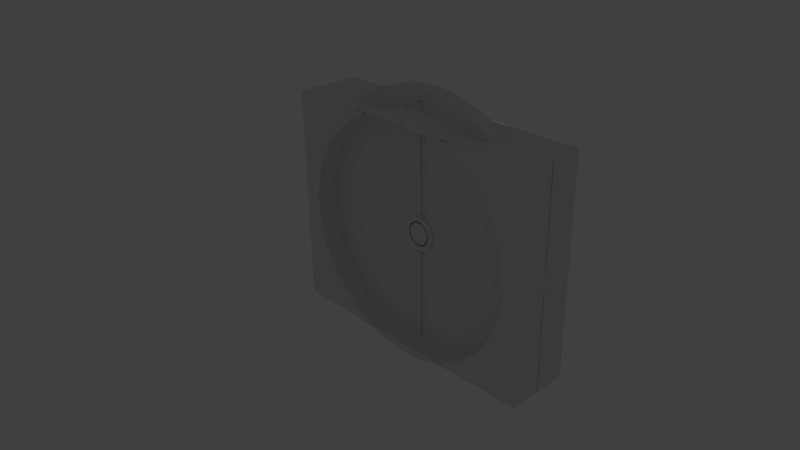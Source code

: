 # Source: CircularDoorTransparent.blend  (saved by Blender 2.77.0; exported with 4.5.12 LTS)
import bpy
from mathutils import Matrix  # noqa: F401  (used for matrix-valued properties, if any)

bpy.ops.wm.read_factory_settings(use_empty=True)
scene = bpy.context.scene
scene.name = 'Scene'

# ---- collections
col_collection_1 = bpy.data.collections.new('Collection 1'); scene.collection.children.link(col_collection_1)
col_collection_7 = bpy.data.collections.new('Collection 7'); scene.collection.children.link(col_collection_7)

# ---- materials (node trees are filled in below, after node groups)
mat_material = bpy.data.materials.new('Material')
mat_material.alpha_threshold = 0.0
mat_material.use_transparent_shadow = False
mat_material.roughness = 0.5
mat_material.line_color = (0.0, 0.0, 0.0, 1.0)

# ---- material node trees

# ---- world
world_world = bpy.data.worlds.new('World'); scene.world = world_world
world_world.color = (0.05088, 0.05088, 0.05088)
world_world.use_sun_shadow = False
world_world.sun_shadow_jitter_overblur = 0.0
world_world.cycles.sampling_method = 'MANUAL'

# ---- cameras
cam_camera = bpy.data.cameras.new('Camera')
cam_camera.clip_end = 100.0
cam_camera.lens = 35.0
cam_camera.sensor_width = 32.0
cam_camera.sensor_height = 18.0
cam_camera.ortho_scale = 7.314
cam_camera.dof.focus_distance = 0.0
cam_camera.dof.aperture_fstop = 128.0

# ---- lights
light_lamp = bpy.data.lights.new('Lamp', 'POINT')
light_lamp.transmission_factor = 0.0
light_lamp.cutoff_distance = 30.0
light_lamp.energy = 100.0
light_lamp.shadow_buffer_clip_start = 1.001
light_lamp.shadow_soft_size = 0.1
light_lamp.shadow_maximum_resolution = 0.006
light_lamp.use_absolute_resolution = True

# ---- meshes
me_cube = bpy.data.meshes.new('Cube')
me_cube.from_pydata([(2.0, 0.5, -1.61), (-2.0, 0.5, -1.61), (2.0, 0.5, 1.61), (-2.0, 0.5, 1.61), (6.073e-07, 0.5, 1.75), (-0.3414, 0.5, 1.716), (-0.6697, 0.5, 1.617), (-0.9722, 0.5, 1.455), (-1.237, 0.5, 1.237), (-1.455, 0.5, 0.9722), (-1.617, 0.5, 0.6697), (-1.716, 0.5, 0.3414), (-1.75, 0.5, -4.368e-07), (-1.716, 0.5, -0.3414), (-1.617, 0.5, -0.6697), (-1.455, 0.5, -0.9722), (-1.237, 0.5, -1.237), (-0.9722, 0.5, -1.455), (-0.6697, 0.5, -1.617), (-0.3414, 0.5, -1.716), (1.178e-06, 0.5, -1.75), (0.3414, 0.5, -1.716), (0.6697, 0.5, -1.617), (0.9722, 0.5, -1.455), (1.237, 0.5, -1.237), (1.455, 0.5, -0.9722), (1.617, 0.5, -0.6697), (1.716, 0.5, -0.3414), (1.75, 0.5, 1.128e-06), (1.716, 0.5, 0.3414), (1.617, 0.5, 0.6697), (1.455, 0.5, 0.9722), (1.237, 0.5, 1.237), (0.9722, 0.5, 1.455), (0.6697, 0.5, 1.617), (0.3414, 0.5, 1.716), (1.5, 0.5, -1.61), (1.0, 0.5, -1.61), (0.5, 0.5, -1.61), (4.47e-07, 0.5, -1.61), (-0.5, 0.5, -1.61), (-1.0, 0.5, -1.61), (-1.5, 0.5, -1.61), (1.5, 0.5, 1.61), (1.0, 0.5, 1.61), (0.5, 0.5, 1.61), (4.768e-07, 0.5, 1.61), (-0.5, 0.5, 1.61), (-1.0, 0.5, 1.61), (-1.5, 0.5, 1.61), (2.0, 0.5, -1.312), (2.0, 0.5, -0.875), (2.0, 0.5, -0.4375), (2.0, 0.5, 0.0), (2.0, 0.5, 0.4375), (2.0, 0.5, 0.875), (2.0, 0.5, 1.312), (-2.0, 0.5, -1.312), (-2.0, 0.5, -0.875), (-2.0, 0.5, -0.4375), (-2.0, 0.5, 0.0), (-2.0, 0.5, 0.4375), (-2.0, 0.5, 0.875), (-2.0, 0.5, 1.312), (6.073e-07, 0.8564, 1.75), (-0.3414, 0.8564, 1.716), (-0.6697, 0.8564, 1.617), (-0.9722, 0.8564, 1.455), (-1.237, 0.8564, 1.237), (-1.455, 0.8564, 0.9722), (-1.617, 0.8564, 0.6697), (-1.716, 0.8564, 0.3414), (-1.75, 0.8564, -4.368e-07), (-1.716, 0.8564, -0.3414), (-1.617, 0.8564, -0.6697), (-1.455, 0.8564, -0.9722), (-1.237, 0.8564, -1.237), (-0.9722, 0.8564, -1.455), (-0.6697, 0.8564, -1.617), (-0.3414, 0.8564, -1.716), (1.178e-06, 0.8564, -1.75), (0.3414, 0.8564, -1.716), (0.6697, 0.8564, -1.617), (0.9722, 0.8564, -1.455), (1.237, 0.8564, -1.237), (1.455, 0.8564, -0.9722), (1.617, 0.8564, -0.6697), (1.716, 0.8564, -0.3414), (1.75, 0.8564, 1.128e-06), (1.716, 0.8564, 0.3414), (1.617, 0.8564, 0.6697), (1.455, 0.8564, 0.9722), (1.237, 0.8564, 1.237), (0.9722, 0.8564, 1.455), (0.6697, 0.8564, 1.617), (0.3414, 0.8564, 1.716), (6.291e-07, 0.8564, 2.012), (-0.3926, 0.8564, 1.974), (-0.7701, 0.8564, 1.859), (-1.118, 0.8564, 1.673), (-1.423, 0.8564, 1.423), (-1.673, 0.8564, 1.118), (-1.859, 0.8564, 0.7701), (-1.974, 0.8564, 0.3926), (-2.012, 0.8564, -5.045e-07), (-1.974, 0.8564, -0.3926), (-1.859, 0.8564, -0.7702), (-1.673, 0.8564, -1.118), (-1.423, 0.8564, -1.423), (-1.118, 0.8564, -1.673), (-0.7701, 0.8564, -1.859), (-0.3926, 0.8564, -1.974), (1.285e-06, 0.8564, -2.013), (0.3926, 0.8564, -1.974), (0.7702, 0.8564, -1.859), (1.118, 0.8564, -1.673), (1.423, 0.8564, -1.423), (1.673, 0.8564, -1.118), (1.859, 0.8564, -0.7701), (1.974, 0.8564, -0.3926), (2.013, 0.8564, 1.295e-06), (1.974, 0.8564, 0.3926), (1.859, 0.8564, 0.7702), (1.673, 0.8564, 1.118), (1.423, 0.8564, 1.423), (1.118, 0.8564, 1.673), (0.7701, 0.8564, 1.859), (0.3926, 0.8564, 1.974), (6.291e-07, 0.9742, 2.012), (-0.3926, 0.9742, 1.974), (-0.7701, 0.9742, 1.859), (-1.118, 0.9742, 1.673), (-1.423, 0.9742, 1.423), (-1.673, 0.9742, 1.118), (-1.859, 0.9742, 0.7701), (-1.974, 0.9742, 0.3926), (-2.012, 0.9742, -5.045e-07), (-1.974, 0.9742, -0.3926), (-1.859, 0.9742, -0.7702), (-1.673, 0.9742, -1.118), (-1.423, 0.9742, -1.423), (-1.118, 0.9742, -1.673), (-0.7701, 0.9742, -1.859), (-0.3926, 0.9742, -1.974), (1.285e-06, 0.9742, -2.013), (0.3926, 0.9742, -1.974), (0.7702, 0.9742, -1.859), (1.118, 0.9742, -1.673), (1.423, 0.9742, -1.423), (1.673, 0.9742, -1.118), (1.859, 0.9742, -0.7701), (1.974, 0.9742, -0.3926), (2.013, 0.9742, 1.295e-06), (1.974, 0.9742, 0.3926), (1.859, 0.9742, 0.7702), (1.673, 0.9742, 1.118), (1.423, 0.9742, 1.423), (1.118, 0.9742, 1.673), (0.7701, 0.9742, 1.859), (0.3926, 0.9742, 1.974), (2.0, 0.9772, -1.61), (-2.0, 0.9772, -1.61), (2.0, 0.9772, 1.61), (-2.0, 0.9772, 1.61), (1.5, 0.9772, -1.61), (1.0, 0.9772, -1.61), (0.5, 0.9772, -1.61), (4.47e-07, 0.9772, -1.61), (-0.5, 0.9772, -1.61), (-1.0, 0.9772, -1.61), (-1.5, 0.9772, -1.61), (1.5, 0.9772, 1.61), (1.0, 0.9772, 1.61), (0.5, 0.9772, 1.61), (4.768e-07, 0.9772, 1.61), (-0.5, 0.9772, 1.61), (-1.0, 0.9772, 1.61), (-1.5, 0.9772, 1.61), (2.0, 0.9772, -1.312), (2.0, 0.9772, -0.875), (2.0, 0.9772, -0.4375), (2.0, 0.9772, 0.0), (2.0, 0.9772, 0.4375), (2.0, 0.9772, 0.875), (2.0, 0.9772, 1.312), (-2.0, 0.9772, -1.312), (-2.0, 0.9772, -0.875), (-2.0, 0.9772, -0.4375), (-2.0, 0.9772, 0.0), (-2.0, 0.9772, 0.4375), (-2.0, 0.9772, 0.875), (-2.0, 0.9772, 1.312)], [], [(18, 41, 40, 19), (20, 39, 38, 21), (19, 40, 39, 20), (21, 38, 37, 22), (22, 37, 36, 23), (23, 36, 0, 24), (25, 24, 0, 50), (26, 25, 50, 51), (27, 26, 51, 52), (28, 27, 52, 53), (29, 28, 53, 54), (30, 29, 54, 55), (31, 30, 55, 56), (56, 2, 32, 31), (33, 32, 2, 43), (34, 33, 43, 44), (7, 6, 48, 49), (49, 3, 8, 7), (3, 63, 9, 8), (9, 63, 62, 10), (10, 62, 61, 11), (11, 61, 60, 12), (12, 60, 59, 13), (13, 59, 58, 14), (14, 58, 57, 15), (15, 57, 1, 16), (1, 42, 17, 16), (17, 42, 41, 18), (4, 35, 45, 46), (5, 4, 46, 47), (35, 34, 44, 45), (6, 5, 47, 48), (25, 26, 86, 85), (12, 13, 73, 72), (26, 27, 87, 86), (13, 14, 74, 73), (27, 28, 88, 87), (14, 15, 75, 74), (28, 29, 89, 88), (15, 16, 76, 75), (29, 30, 90, 89), (16, 17, 77, 76), (30, 31, 91, 90), (17, 18, 78, 77), (4, 5, 65, 64), (31, 32, 92, 91), (18, 19, 79, 78), (5, 6, 66, 65), (32, 33, 93, 92), (19, 20, 80, 79), (6, 7, 67, 66), (33, 34, 94, 93), (20, 21, 81, 80), (7, 8, 68, 67), (34, 35, 95, 94), (21, 22, 82, 81), (8, 9, 69, 68), (35, 4, 64, 95), (22, 23, 83, 82), (9, 10, 70, 69), (23, 24, 84, 83), (10, 11, 71, 70), (24, 25, 85, 84), (11, 12, 72, 71), (71, 72, 104, 103), (85, 86, 118, 117), (72, 73, 105, 104), (86, 87, 119, 118), (73, 74, 106, 105), (87, 88, 120, 119), (74, 75, 107, 106), (88, 89, 121, 120), (75, 76, 108, 107), (89, 90, 122, 121), (76, 77, 109, 108), (90, 91, 123, 122), (77, 78, 110, 109), (64, 65, 97, 96), (91, 92, 124, 123), (78, 79, 111, 110), (65, 66, 98, 97), (92, 93, 125, 124), (79, 80, 112, 111), (66, 67, 99, 98), (93, 94, 126, 125), (80, 81, 113, 112), (67, 68, 100, 99), (94, 95, 127, 126), (81, 82, 114, 113), (68, 69, 101, 100), (95, 64, 96, 127), (82, 83, 115, 114), (69, 70, 102, 101), (83, 84, 116, 115), (70, 71, 103, 102), (84, 85, 117, 116), (106, 107, 139, 138), (120, 121, 153, 152), (107, 108, 140, 139), (121, 122, 154, 153), (108, 109, 141, 140), (122, 123, 155, 154), (109, 110, 142, 141), (96, 97, 129, 128), (123, 124, 156, 155), (110, 111, 143, 142), (97, 98, 130, 129), (124, 125, 157, 156), (111, 112, 144, 143), (98, 99, 131, 130), (125, 126, 158, 157), (112, 113, 145, 144), (99, 100, 132, 131), (126, 127, 159, 158), (113, 114, 146, 145), (100, 101, 133, 132), (127, 96, 128, 159), (114, 115, 147, 146), (101, 102, 134, 133), (115, 116, 148, 147), (102, 103, 135, 134), (116, 117, 149, 148), (103, 104, 136, 135), (117, 118, 150, 149), (104, 105, 137, 136), (118, 119, 151, 150), (105, 106, 138, 137), (119, 120, 152, 151), (53, 181, 180, 52), (54, 182, 181, 53), (42, 170, 161, 1), (55, 183, 182, 54), (2, 162, 184, 56), (56, 184, 183, 55), (1, 161, 185, 57), (57, 185, 186, 58), (0, 160, 164, 36), (43, 171, 162, 2), (58, 186, 187, 59), (36, 164, 165, 37), (44, 172, 171, 43), (59, 187, 188, 60), (37, 165, 166, 38), (63, 191, 163, 3), (45, 173, 172, 44), (60, 188, 189, 61), (38, 166, 167, 39), (46, 174, 173, 45), (61, 189, 190, 62), (39, 167, 168, 40), (3, 163, 177, 49), (47, 175, 174, 46), (50, 178, 160, 0), (62, 190, 191, 63), (40, 168, 169, 41), (48, 176, 175, 47), (51, 179, 178, 50), (41, 169, 170, 42), (49, 177, 176, 48), (52, 180, 179, 51)])
me_cube.polygons.foreach_set('use_smooth', [True] * 160)
me_cube.materials.append(mat_material)
me_cube.use_remesh_preserve_volume = False
me_cube.use_remesh_preserve_attributes = False
me_cube.use_mirror_vertex_groups = False
me_cube.update()
me_plane = bpy.data.meshes.new('Plane')
me_plane.from_pydata([(-1.0, -1.0, 0.0), (1.0, -1.0, 0.0), (-1.0, 1.0, 0.0), (1.0, 1.0, 0.0)], [], [(0, 1, 3, 2)])
me_plane.use_remesh_preserve_volume = False
me_plane.use_remesh_preserve_attributes = False
me_plane.use_mirror_vertex_groups = False
me_plane.update()
me_circle_000 = bpy.data.meshes.new('Circle.000')
me_circle_000.from_pydata([(1.009e-07, 4.137e-07, 1.85), (-0.3609, 4.137e-07, 1.814), (-0.708, 4.137e-07, 1.709), (-1.028, 4.137e-07, 1.538), (-1.308, 4.137e-07, 1.308), (-1.538, 3.035e-07, 1.028), (-1.709, 3.586e-07, 0.708), (-1.814, 3.035e-07, 0.3609), (-1.85, 2.793e-07, -4.208e-07), (-1.814, 2.483e-07, -0.3609), (-1.709, 2.483e-07, -0.708), (-1.538, 1.932e-07, -1.028), (-1.308, 1.932e-07, -1.308), (-1.028, 1.932e-07, -1.538), (-0.708, 1.932e-07, -1.709), (-0.3609, 1.932e-07, -1.814), (7.037e-07, 1.932e-07, -1.85), (-0.3609, 0.13, 1.814), (1.009e-07, 0.13, 1.85), (-0.708, 0.13, 1.709), (-1.028, 0.13, 1.538), (-1.308, 0.13, 1.308), (-1.538, 0.13, 1.028), (-1.709, 0.13, 0.708), (-1.814, 0.13, 0.3609), (-1.85, 0.13, -4.294e-07), (-1.814, 0.13, -0.3609), (-1.709, 0.13, -0.708), (-1.538, 0.13, -1.028), (-1.308, 0.13, -1.308), (-1.028, 0.13, -1.538), (-0.708, 0.13, -1.709), (-0.3609, 0.13, -1.814), (7.037e-07, 0.13, -1.85), (-0.1386, 0.13, -0.2075), (-0.2447, 0.13, 0.04868), (-0.04868, 0.13, 0.2447), (-0.1386, 0.13, 0.2075), (-0.1764, 0.13, 0.1764), (-0.2495, 0.13, -3.156e-08), (-0.04868, 0.13, -0.2447), (-0.09549, 0.13, -0.2305), (-0.1764, 0.13, -0.1764), (-0.2075, 0.13, -0.1386), (-0.2305, 0.13, -0.09549), (-0.09549, 0.13, 0.2305), (-0.2305, 0.13, 0.09549), (-0.2075, 0.13, 0.1386), (-0.2447, 0.13, -0.04868), (-8.912e-08, 0.13, 0.2495), (-7.813e-09, 0.13, -0.2495), (1.009e-07, 0.001283, 1.85), (7.037e-07, 0.001283, -1.85), (-0.1386, 0.001283, -0.2075), (-0.2447, 0.001283, 0.04868), (-0.04868, 0.001283, 0.2447), (-0.1386, 0.001283, 0.2075), (-0.1764, 0.001283, 0.1764), (-0.2495, 0.001283, -3.156e-08), (-0.04868, 0.001283, -0.2447), (-0.09549, 0.001283, -0.2305), (-0.1764, 0.001283, -0.1764), (-0.2075, 0.001283, -0.1386), (-0.2305, 0.001283, -0.09549), (-0.09549, 0.001283, 0.2305), (-0.2305, 0.001283, 0.09549), (-0.2075, 0.001283, 0.1386), (-0.2447, 0.001283, -0.04868), (-8.912e-08, 0.001283, 0.2495), (-7.813e-09, 0.001283, -0.2495), (4.555e-08, 0.13, -0.3696), (-0.3625, 0.13, -0.0721), (-0.3073, 0.13, 0.2053), (-0.1414, 0.13, 0.3414), (-0.0721, 0.13, 0.3625), (-0.2053, 0.13, 0.3073), (-0.2613, 0.13, 0.2613), (-0.3696, 0.13, -6.14e-08), (-0.0721, 0.13, -0.3625), (-7.486e-08, 0.13, 0.3696), (-0.1414, 0.13, -0.3414), (-0.2613, 0.13, -0.2613), (-0.3073, 0.13, -0.2053), (-0.3414, 0.13, -0.1414), (-0.3414, 0.13, 0.1414), (-0.3625, 0.13, 0.0721), (-0.2053, 0.13, -0.3073), (4.555e-08, 0.001283, -0.3696), (-7.486e-08, 0.001283, 0.3696), (6.379e-07, 0.13, -1.702), (-1.669, 0.13, -0.332), (-1.415, 0.13, 0.9456), (-0.6513, 0.13, 1.572), (-0.9456, 0.13, 1.415), (-1.203, 0.13, 1.203), (-1.702, 0.13, -3.926e-07), (-0.332, 0.13, -1.669), (8.335e-08, 0.13, 1.702), (-0.6513, 0.13, -1.572), (-1.203, 0.13, -1.203), (-1.415, 0.13, -0.9456), (-1.572, 0.13, -0.6513), (-1.572, 0.13, 0.6513), (-1.669, 0.13, 0.332), (-0.9456, 0.13, -1.415), (6.379e-07, 0.001283, -1.702), (8.335e-08, 0.001283, 1.702), (-0.332, 0.13, 1.669), (-0.1434, 0.13, 0.7207), (-0.1434, 0.13, -1.836), (-0.1434, 0.13, -0.2036), (-0.1434, 0.13, -0.7207), (-0.1434, 0.13, 1.688), (-0.1434, 0.13, -0.2146), (-0.1434, 0.13, -1.688), (-0.1434, 0.13, 1.836), (-0.1434, 0.13, 0.2146), (-0.1434, 0.13, 0.2036), (-0.3625, -0.01111, -0.0721), (-0.3073, -0.01111, 0.2053), (-0.1414, -0.01111, 0.3414), (-0.2053, -0.01111, 0.3073), (-0.2613, -0.01111, 0.2613), (-0.3696, -0.01111, -6.14e-08), (-0.1414, -0.01111, -0.3414), (-0.2613, -0.01111, -0.2613), (-0.3073, -0.01111, -0.2053), (-0.3414, -0.01111, -0.1414), (-0.3414, -0.01111, 0.1414), (-0.3625, -0.01111, 0.0721), (-0.2053, -0.01111, -0.3073), (-1.669, -0.01111, -0.332), (-1.415, -0.01111, 0.9456), (-0.6513, -0.01111, 1.572), (-0.9456, -0.01111, 1.415), (-1.203, -0.01111, 1.203), (-1.702, -0.01111, -3.926e-07), (-0.332, -0.01111, -1.669), (-0.6513, -0.01111, -1.572), (-1.203, -0.01111, -1.203), (-1.415, -0.01111, -0.9456), (-1.572, -0.01111, -0.6513), (-1.572, -0.01111, 0.6513), (-1.669, -0.01111, 0.332), (-0.9456, -0.01111, -1.415), (-0.332, -0.01111, 1.669), (-0.1434, -0.01111, 0.7207), (-0.1434, -0.01111, -0.7207), (-0.1434, -0.01111, 1.688), (-0.1434, -0.01111, -1.688)], [], [(9, 26, 27, 10), (10, 27, 28, 11), (11, 28, 29, 12), (12, 29, 30, 13), (13, 30, 31, 14), (0, 18, 115, 17, 1), (14, 31, 32, 15), (1, 17, 19, 2), (15, 32, 109, 33, 16), (2, 19, 20, 3), (3, 20, 21, 4), (4, 21, 22, 5), (5, 22, 23, 6), (6, 23, 24, 7), (7, 24, 25, 8), (8, 25, 26, 9), (74, 36, 45, 73), (73, 116, 75), (75, 116, 117, 38, 76), (76, 38, 47, 72), (72, 47, 46, 84), (84, 46, 35, 85), (85, 35, 39, 77), (77, 39, 48, 71), (71, 48, 44, 83), (83, 44, 43, 82), (82, 43, 42, 81), (81, 42, 110, 113, 86), (86, 113, 80), (80, 41, 40, 78), (78, 40, 50, 70), (79, 49, 36, 74), (45, 36, 55, 64), (43, 44, 63, 62), (44, 48, 67, 63), (35, 46, 65, 54), (70, 50, 69, 87), (34, 110, 42, 61, 53), (41, 34, 53, 60), (50, 40, 59, 69), (97, 18, 51, 106), (48, 39, 58, 67), (40, 41, 60, 59), (38, 117, 37, 56, 57), (47, 38, 57, 66), (36, 49, 68, 55), (46, 47, 66, 65), (37, 45, 64, 56), (42, 43, 62, 61), (39, 35, 54, 58), (49, 79, 88, 68), (89, 70, 87, 105), (97, 79, 74, 108, 112), (17, 107, 92, 19), (19, 92, 93, 20), (20, 93, 94, 21), (21, 94, 91, 22), (22, 91, 102, 23), (23, 102, 103, 24), (24, 103, 95, 25), (25, 95, 90, 26), (26, 90, 101, 27), (27, 101, 100, 28), (28, 100, 99, 29), (29, 99, 104, 30), (30, 104, 98, 31), (31, 98, 96, 32), (32, 96, 114, 109), (18, 97, 112, 115), (33, 89, 105, 52), (79, 97, 106, 88), (114, 111, 78, 70, 89), (73, 108, 74), (111, 80, 78), (113, 110, 34), (116, 73, 45, 37), (109, 114, 89, 33), (80, 113, 34, 41), (117, 116, 37), (115, 112, 107, 17), (71, 83, 127, 118), (96, 98, 138, 137), (92, 107, 145, 133), (111, 114, 149, 147), (77, 71, 118, 123), (93, 92, 133, 134), (108, 73, 120, 146), (85, 77, 123, 129), (107, 112, 148, 145), (94, 93, 134, 135), (80, 111, 147, 124), (84, 85, 129, 128), (91, 94, 135, 132), (72, 84, 128, 119), (102, 91, 132, 142), (76, 72, 119, 122), (103, 102, 142, 143), (75, 76, 122, 121), (95, 103, 143, 136), (73, 75, 121, 120), (90, 95, 136, 131), (101, 90, 131, 141), (86, 80, 124, 130), (100, 101, 141, 140), (112, 108, 146, 148), (114, 96, 137, 149), (81, 86, 130, 125), (99, 100, 140, 139), (82, 81, 125, 126), (104, 99, 139, 144), (83, 82, 126, 127), (98, 104, 144, 138)])
me_circle_000.polygons.foreach_set('use_smooth', [True] * 112)
me_circle_000.use_remesh_preserve_volume = False
me_circle_000.use_remesh_preserve_attributes = False
me_circle_000.use_mirror_vertex_groups = False
me_circle_000.update()
me_circle_005 = bpy.data.meshes.new('Circle.005')
me_circle_005.from_pydata([(-0.3625, 0.13, -0.0721), (-0.3073, 0.13, 0.2053), (-0.1414, 0.13, 0.3414), (-0.2053, 0.13, 0.3073), (-0.2613, 0.13, 0.2613), (-0.3696, 0.13, -6.14e-08), (-0.1414, 0.13, -0.3414), (-0.2613, 0.13, -0.2613), (-0.3073, 0.13, -0.2053), (-0.3414, 0.13, -0.1414), (-0.3414, 0.13, 0.1414), (-0.3625, 0.13, 0.0721), (-0.2053, 0.13, -0.3073), (-1.669, 0.13, -0.332), (-1.415, 0.13, 0.9456), (-0.6513, 0.13, 1.572), (-0.9456, 0.13, 1.415), (-1.203, 0.13, 1.203), (-1.702, 0.13, -3.926e-07), (-0.332, 0.13, -1.669), (-0.6513, 0.13, -1.572), (-1.203, 0.13, -1.203), (-1.415, 0.13, -0.9456), (-1.572, 0.13, -0.6513), (-1.572, 0.13, 0.6513), (-1.669, 0.13, 0.332), (-0.9456, 0.13, -1.415), (-0.332, 0.13, 1.669), (-0.1434, 0.13, 0.7207), (-0.1434, 0.13, -0.7207), (-0.1434, 0.13, 1.688), (-0.1434, 0.13, -1.688)], [], [(19, 29, 31), (20, 6, 29, 19), (26, 12, 6, 20), (21, 7, 12, 26), (22, 8, 7, 21), (23, 9, 8, 22), (13, 0, 9, 23), (18, 5, 0, 13), (25, 11, 5, 18), (24, 10, 11, 25), (14, 1, 10, 24), (17, 4, 1, 14), (16, 3, 4, 17), (15, 2, 3, 16), (27, 28, 2, 15), (30, 28, 27)])
me_circle_005.polygons.foreach_set('use_smooth', [True] * 16)
me_circle_005.use_remesh_preserve_volume = False
me_circle_005.use_remesh_preserve_attributes = False
me_circle_005.use_mirror_vertex_groups = False
me_circle_005.update()
me_circle_003 = bpy.data.meshes.new('Circle.003')
me_circle_003.from_pydata([(1.009e-07, 0.13, 1.85), (7.037e-07, 0.13, -1.85), (-0.1386, 0.13, -0.2075), (-0.2447, 0.13, 0.04868), (-0.04868, 0.13, 0.2447), (-0.1386, 0.13, 0.2075), (-0.1764, 0.13, 0.1764), (-0.2495, 0.13, -3.156e-08), (-0.04868, 0.13, -0.2447), (-0.09549, 0.13, -0.2305), (-0.1764, 0.13, -0.1764), (-0.2075, 0.13, -0.1386), (-0.2305, 0.13, -0.09549), (-0.09549, 0.13, 0.2305), (-0.2305, 0.13, 0.09549), (-0.2075, 0.13, 0.1386), (-0.2447, 0.13, -0.04868), (-8.912e-08, 0.13, 0.2495), (-7.813e-09, 0.13, -0.2495), (1.009e-07, 0.17, 1.85), (7.037e-07, 0.17, -1.85), (-8.912e-08, 0.17, 0.2495), (-7.813e-09, 0.17, -0.2495), (-0.03, 0.17, 1.85), (-0.03, 0.17, -1.85), (-0.03, 0.17, 0.2495), (-0.03, 0.17, -0.2495), (-0.03, 0.13, 1.85), (-0.03, 0.13, -1.85), (-0.03, 0.13, 0.2495), (-0.03, 0.13, -0.2495), (-0.1386, 0.17, -0.2075), (-0.2447, 0.17, 0.04868), (-0.04868, 0.17, 0.2447), (-0.1386, 0.17, 0.2075), (-0.1764, 0.17, 0.1764), (-0.2495, 0.17, -3.156e-08), (-0.04868, 0.17, -0.2447), (-0.09549, 0.17, -0.2305), (-0.1764, 0.17, -0.1764), (-0.2075, 0.17, -0.1386), (-0.2305, 0.17, -0.09549), (-0.09549, 0.17, 0.2305), (-0.2305, 0.17, 0.09549), (-0.2075, 0.17, 0.1386), (-0.2447, 0.17, -0.04868), (-8.912e-08, 0.17, 0.2495), (-7.813e-09, 0.17, -0.2495), (-0.155, 0.17, -0.232), (-0.2736, 0.17, 0.05443), (-0.05443, 0.17, 0.2736), (-0.155, 0.17, 0.232), (-0.1973, 0.17, 0.1973), (-0.279, 0.17, -3e-08), (-0.05443, 0.17, -0.2736), (-0.1068, 0.17, -0.2578), (-0.1973, 0.17, -0.1973), (-0.232, 0.17, -0.155), (-0.2578, 0.17, -0.1068), (-0.1068, 0.17, 0.2578), (-0.2578, 0.17, 0.1068), (-0.232, 0.17, 0.155), (-0.2736, 0.17, -0.05443), (-9.392e-08, 0.17, 0.279), (-3.011e-09, 0.17, -0.279), (-0.155, 0.13, -0.232), (-0.2736, 0.13, 0.05443), (-0.05443, 0.13, 0.2736), (-0.155, 0.13, 0.232), (-0.1973, 0.13, 0.1973), (-0.279, 0.13, -3e-08), (-0.05443, 0.13, -0.2736), (-0.1068, 0.13, -0.2578), (-0.1973, 0.13, -0.1973), (-0.232, 0.13, -0.155), (-0.2578, 0.13, -0.1068), (-0.1068, 0.13, 0.2578), (-0.2578, 0.13, 0.1068), (-0.232, 0.13, 0.155), (-0.2736, 0.13, -0.05443), (-9.392e-08, 0.13, 0.279), (-3.011e-09, 0.13, -0.279)], [], [(0, 17, 21, 19), (18, 1, 20, 22), (19, 21, 25, 23), (22, 20, 24, 26), (23, 25, 29, 27), (26, 24, 28, 30), (4, 13, 42, 33), (12, 11, 40, 41), (16, 12, 41, 45), (14, 3, 32, 43), (10, 2, 31, 39), (2, 9, 38, 31), (8, 18, 47, 37), (7, 16, 45, 36), (9, 8, 37, 38), (5, 6, 35, 34), (6, 15, 44, 35), (17, 4, 33, 46), (15, 14, 43, 44), (13, 5, 34, 42), (11, 10, 39, 40), (3, 7, 36, 32), (45, 41, 58, 62), (31, 38, 55, 48), (37, 47, 64, 54), (38, 37, 54, 55), (36, 45, 62, 53), (46, 33, 50, 63), (35, 44, 61, 52), (40, 39, 56, 57), (42, 34, 51, 59), (34, 35, 52, 51), (41, 40, 57, 58), (33, 42, 59, 50), (44, 43, 60, 61), (43, 32, 49, 60), (32, 36, 53, 49), (39, 31, 48, 56), (59, 51, 68, 76), (51, 52, 69, 68), (58, 57, 74, 75), (50, 59, 76, 67), (61, 60, 77, 78), (60, 49, 66, 77), (49, 53, 70, 66), (56, 48, 65, 73), (62, 58, 75, 79), (48, 55, 72, 65), (54, 64, 81, 71), (55, 54, 71, 72), (53, 62, 79, 70), (63, 50, 67, 80), (52, 61, 78, 69), (57, 56, 73, 74)])
me_circle_003.polygons.foreach_set('use_smooth', [0, 0, 0, 0, 0, 0, 0, 0, 0, 0, 0, 0, 0, 0, 0, 0, 0, 0, 0, 0, 0, 0, 0, 0, 0, 0, 0, 0, 0, 0, 0, 0, 0, 0, 0, 0, 0, 0, 1, 1, 1, 1, 1, 1, 1, 1, 1, 1, 1, 1, 1, 1, 1, 1])
me_circle_003.use_remesh_preserve_volume = False
me_circle_003.use_remesh_preserve_attributes = False
me_circle_003.use_mirror_vertex_groups = False
me_circle_003.update()
me_circle_001 = bpy.data.meshes.new('Circle.001')
me_circle_001.from_pydata([(1.009e-07, 4.137e-07, 1.85), (7.037e-07, 1.932e-07, -1.85), (0.3609, 1.932e-07, -1.814), (0.708, 1.932e-07, -1.709), (1.028, 1.932e-07, -1.538), (1.308, 1.932e-07, -1.308), (1.538, 1.932e-07, -1.028), (1.709, 2.483e-07, -0.708), (1.814, 2.483e-07, -0.3609), (1.85, 2.793e-07, 1.226e-06), (1.814, 3.035e-07, 0.3609), (1.709, 3.586e-07, 0.708), (1.538, 3.035e-07, 1.028), (1.308, 4.137e-07, 1.308), (1.028, 4.137e-07, 1.538), (0.708, 4.137e-07, 1.709), (0.3609, 4.137e-07, 1.814), (1.009e-07, 0.13, 1.85), (7.037e-07, 0.13, -1.85), (0.3609, 0.13, -1.814), (0.708, 0.13, -1.709), (1.028, 0.13, -1.538), (1.308, 0.13, -1.308), (1.538, 0.13, -1.028), (1.709, 0.13, -0.708), (1.814, 0.13, -0.3609), (1.85, 0.13, 1.217e-06), (1.814, 0.13, 0.3609), (1.709, 0.13, 0.708), (1.538, 0.13, 1.028), (1.308, 0.13, 1.308), (1.028, 0.13, 1.538), (0.708, 0.13, 1.709), (0.3609, 0.13, 1.814), (0.1764, 0.13, -0.1764), (-0.1386, 0.13, -0.2075), (-0.2447, 0.13, 0.04868), (-0.04868, 0.13, 0.2447), (-0.1386, 0.13, 0.2075), (-0.1764, 0.13, 0.1764), (-0.2495, 0.13, -3.156e-08), (-0.04868, 0.13, -0.2447), (0.09549, 0.13, -0.2305), (0.2075, 0.13, -0.1386), (0.2305, 0.13, -0.09549), (0.2447, 0.13, 0.04868), (0.1764, 0.13, 0.1764), (0.09549, 0.13, 0.2305), (0.1386, 0.13, 0.2075), (0.2305, 0.13, 0.09549), (0.2495, 0.13, 1.905e-07), (0.04868, 0.13, -0.2447), (-0.09549, 0.13, -0.2305), (-0.1764, 0.13, -0.1764), (-0.2075, 0.13, -0.1386), (-0.2305, 0.13, -0.09549), (-0.09549, 0.13, 0.2305), (-0.2305, 0.13, 0.09549), (-0.2075, 0.13, 0.1386), (-0.2447, 0.13, -0.04868), (-8.912e-08, 0.13, 0.2495), (-7.813e-09, 0.13, -0.2495), (0.1386, 0.13, -0.2075), (0.2447, 0.13, -0.04868), (0.2075, 0.13, 0.1386), (0.04868, 0.13, 0.2447), (0.1764, 0.0002801, -0.1764), (-0.1386, 0.0002801, -0.2075), (-0.2447, 0.0002801, 0.04868), (-0.04868, 0.0002801, 0.2447), (-0.1386, 0.0002801, 0.2075), (-0.1764, 0.0002801, 0.1764), (-0.2495, 0.0002801, -3.156e-08), (-0.04868, 0.0002801, -0.2447), (0.09549, 0.0002801, -0.2305), (0.2075, 0.0002801, -0.1386), (0.2305, 0.0002801, -0.09549), (0.2447, 0.0002801, 0.04868), (0.1764, 0.0002801, 0.1764), (0.09549, 0.0002801, 0.2305), (0.1386, 0.0002801, 0.2075), (0.2305, 0.0002801, 0.09549), (0.2495, 0.0002801, 1.905e-07), (0.04868, 0.0002801, -0.2447), (-0.09549, 0.0002801, -0.2305), (-0.1764, 0.0002801, -0.1764), (-0.2075, 0.0002801, -0.1386), (-0.2305, 0.0002801, -0.09549), (-0.09549, 0.0002801, 0.2305), (-0.2305, 0.0002801, 0.09549), (-0.2075, 0.0002801, 0.1386), (-0.2447, 0.0002801, -0.04868), (-8.912e-08, 0.0002801, 0.2495), (-7.813e-09, 0.0002801, -0.2495), (0.1386, 0.0002801, -0.2075), (0.2447, 0.0002801, -0.04868), (0.2075, 0.0002801, 0.1386), (0.04868, 0.0002801, 0.2447), (0.0721, 0.13, 0.3625), (0.3073, 0.13, 0.2053), (0.3625, 0.13, -0.0721), (0.2053, 0.13, -0.3073), (4.555e-08, 0.13, -0.3696), (0.1414, 0.13, -0.3414), (0.3073, 0.13, -0.2053), (0.3414, 0.13, -0.1414), (0.3625, 0.13, 0.0721), (0.2613, 0.13, 0.2613), (-7.486e-08, 0.13, 0.3696), (0.1414, 0.13, 0.3414), (0.2053, 0.13, 0.3073), (0.3414, 0.13, 0.1414), (0.3696, 0.13, 2.675e-07), (0.0721, 0.13, -0.3625), (0.2613, 0.13, -0.2613), (4.555e-08, 0.0002591, -0.3696), (-7.486e-08, 0.0002591, 0.3696), (0.332, 0.13, 1.669), (1.415, 0.13, 0.9456), (1.669, 0.13, -0.332), (0.9456, 0.13, -1.415), (6.379e-07, 0.13, -1.702), (0.6513, 0.13, -1.572), (1.415, 0.13, -0.9456), (1.572, 0.13, -0.6513), (1.669, 0.13, 0.332), (1.203, 0.13, 1.203), (8.335e-08, 0.13, 1.702), (0.6513, 0.13, 1.572), (0.9456, 0.13, 1.415), (1.572, 0.13, 0.6513), (1.702, 0.13, 1.122e-06), (0.332, 0.13, -1.669), (1.203, 0.13, -1.203), (6.379e-07, 2.608e-05, -1.702), (8.335e-08, 2.628e-05, 1.702), (0.14, 0.13, -0.7036), (0.14, 0.13, -1.836), (0.14, 0.13, 1.836), (0.14, 0.13, 1.688), (0.14, 0.13, -1.688), (0.14, 0.13, 0.7036), (0.3073, -0.0008056, 0.2053), (0.3625, -0.0008056, -0.0721), (0.2053, -0.0008056, -0.3073), (0.1414, -0.0008056, -0.3414), (0.3073, -0.0008056, -0.2053), (0.3414, -0.0008056, -0.1414), (0.3625, -0.0008056, 0.0721), (0.2613, -0.0008056, 0.2613), (0.1414, -0.0008056, 0.3414), (0.2053, -0.0008056, 0.3073), (0.3414, -0.0008056, 0.1414), (0.3696, -0.0008056, 2.675e-07), (0.2613, -0.0008056, -0.2613), (0.332, -0.0008055, 1.669), (1.415, -0.0008056, 0.9456), (1.669, -0.0008057, -0.332), (0.9456, -0.0008057, -1.415), (0.6513, -0.0008057, -1.572), (1.415, -0.0008057, -0.9456), (1.572, -0.0008057, -0.6513), (1.669, -0.0008056, 0.332), (1.203, -0.0008055, 1.203), (0.6513, -0.0008055, 1.572), (0.9456, -0.0008055, 1.415), (1.572, -0.0008056, 0.6513), (1.702, -0.0008056, 1.122e-06), (0.332, -0.0008057, -1.669), (1.203, -0.0008057, -1.203), (0.14, -0.0008056, -0.7036), (0.14, -0.0008055, 1.688), (0.14, -0.0008057, -1.688), (0.14, -0.0008056, 0.7036)], [], [(7, 24, 25, 8), (8, 25, 26, 9), (9, 26, 27, 10), (10, 27, 28, 11), (11, 28, 29, 12), (12, 29, 30, 13), (13, 30, 31, 14), (14, 31, 32, 15), (1, 18, 137, 19, 2), (15, 32, 33, 16), (2, 19, 20, 3), (16, 33, 138, 17, 0), (3, 20, 21, 4), (4, 21, 22, 5), (5, 22, 23, 6), (6, 23, 24, 7), (102, 61, 51, 113), (113, 51, 42, 103), (103, 62, 101), (101, 62, 34, 114), (114, 34, 43, 104), (104, 43, 44, 105), (105, 44, 63, 100), (100, 63, 50, 112), (112, 50, 45, 106), (106, 45, 49, 111), (111, 49, 64, 99), (99, 64, 46, 107), (107, 46, 48, 110), (110, 48, 109), (109, 47, 65, 98), (98, 65, 60, 108), (42, 62, 94, 74), (57, 36, 68, 89), (34, 66, 94, 62), (50, 45, 77, 82), (41, 61, 93, 73), (38, 39, 71, 70), (40, 59, 91, 72), (53, 35, 67, 85), (51, 42, 74, 83), (47, 65, 97, 79), (35, 52, 84, 67), (58, 57, 89, 90), (63, 50, 82, 95), (65, 60, 92, 97), (52, 41, 73, 84), (36, 40, 72, 68), (39, 58, 90, 71), (51, 83, 93, 61), (43, 44, 76, 75), (59, 55, 87, 91), (56, 38, 70, 88), (37, 56, 88, 69), (54, 53, 85, 86), (64, 46, 78, 96), (55, 54, 86, 87), (49, 64, 96, 81), (46, 48, 80, 78), (34, 43, 75, 66), (44, 63, 95, 76), (60, 37, 69, 92), (48, 47, 79, 80), (45, 49, 81, 77), (121, 18, 1, 134), (108, 60, 92, 116), (127, 108, 116, 135), (61, 102, 115, 93), (121, 102, 113, 136, 140), (18, 121, 140, 137), (19, 132, 122, 20), (20, 122, 120, 21), (21, 120, 133, 22), (22, 133, 123, 23), (23, 123, 124, 24), (24, 124, 119, 25), (25, 119, 131, 26), (26, 131, 125, 27), (27, 125, 130, 28), (28, 130, 118, 29), (29, 118, 126, 30), (30, 126, 129, 31), (31, 129, 128, 32), (32, 128, 117, 33), (33, 117, 139, 138), (17, 127, 135, 0), (102, 121, 134, 115), (141, 109, 98), (62, 103, 42), (109, 48, 47), (103, 136, 113), (137, 140, 132, 19), (139, 141, 98, 108, 127), (138, 139, 127, 17), (110, 109, 150, 151), (130, 125, 162, 166), (107, 110, 151, 149), (118, 130, 166, 156), (109, 141, 173, 150), (99, 107, 149, 142), (126, 118, 156, 163), (140, 136, 170, 172), (111, 99, 142, 152), (129, 126, 163, 165), (106, 111, 152, 148), (128, 129, 165, 164), (132, 140, 172, 168), (112, 106, 148, 153), (117, 128, 164, 155), (122, 132, 168, 159), (136, 103, 145, 170), (100, 112, 153, 143), (120, 122, 159, 158), (105, 100, 143, 147), (133, 120, 158, 169), (141, 139, 171, 173), (104, 105, 147, 146), (123, 133, 169, 160), (114, 104, 146, 154), (124, 123, 160, 161), (101, 114, 154, 144), (119, 124, 161, 157), (103, 101, 144, 145), (131, 119, 157, 167), (139, 117, 155, 171), (125, 131, 167, 162)])
me_circle_001.polygons.foreach_set('use_smooth', [True] * 126)
me_circle_001.use_remesh_preserve_volume = False
me_circle_001.use_remesh_preserve_attributes = False
me_circle_001.use_mirror_vertex_groups = False
me_circle_001.update()
me_circle_004 = bpy.data.meshes.new('Circle.004')
me_circle_004.from_pydata([(0.3073, 0.13, 0.2053), (0.3625, 0.13, -0.0721), (0.2053, 0.13, -0.3073), (0.1414, 0.13, -0.3414), (0.3073, 0.13, -0.2053), (0.3414, 0.13, -0.1414), (0.3625, 0.13, 0.0721), (0.2613, 0.13, 0.2613), (0.1414, 0.13, 0.3414), (0.2053, 0.13, 0.3073), (0.3414, 0.13, 0.1414), (0.3696, 0.13, 2.675e-07), (0.2613, 0.13, -0.2613), (0.332, 0.13, 1.669), (1.415, 0.13, 0.9456), (1.669, 0.13, -0.332), (0.9456, 0.13, -1.415), (0.6513, 0.13, -1.572), (1.415, 0.13, -0.9456), (1.572, 0.13, -0.6513), (1.669, 0.13, 0.332), (1.203, 0.13, 1.203), (0.6513, 0.13, 1.572), (0.9456, 0.13, 1.415), (1.572, 0.13, 0.6513), (1.702, 0.13, 1.122e-06), (0.332, 0.13, -1.669), (1.203, 0.13, -1.203), (0.14, 0.13, -0.7036), (0.14, 0.13, 1.688), (0.14, 0.13, -1.688), (0.14, 0.13, 0.7036)], [], [(13, 31, 29), (22, 8, 31, 13), (23, 9, 8, 22), (21, 7, 9, 23), (14, 0, 7, 21), (24, 10, 0, 14), (20, 6, 10, 24), (25, 11, 6, 20), (15, 1, 11, 25), (19, 5, 1, 15), (18, 4, 5, 19), (27, 12, 4, 18), (16, 2, 12, 27), (17, 3, 2, 16), (26, 28, 3, 17), (30, 28, 26)])
me_circle_004.polygons.foreach_set('use_smooth', [True] * 16)
me_circle_004.use_remesh_preserve_volume = False
me_circle_004.use_remesh_preserve_attributes = False
me_circle_004.use_mirror_vertex_groups = False
me_circle_004.update()
me_circle_002 = bpy.data.meshes.new('Circle.002')
me_circle_002.from_pydata([(1.009e-07, 0.13, 1.85), (7.037e-07, 0.13, -1.85), (0.07072, 0.13, 0.1707), (-0.03605, 0.1037, 0.1813), (-9.499e-08, 0.1037, 0.1848), (-0.07072, 0.1037, 0.1707), (0.1764, 0.13, -0.1764), (-0.1027, 0.1037, 0.1537), (-0.1307, 0.1037, 0.1307), (0.09549, 0.17, -0.2305), (-0.1537, 0.1037, 0.1027), (-0.1386, 0.13, -0.2075), (-0.1707, 0.1037, 0.07072), (-0.1813, 0.1037, 0.03605), (-0.1848, 0.1037, -1.875e-08), (-0.2447, 0.13, 0.04868), (0.2447, 0.17, -0.04868), (-0.1813, 0.1037, -0.03605), (-0.1707, 0.1037, -0.07072), (-0.1537, 0.1037, -0.1027), (0.03605, 0.17, 0.1813), (0.2075, 0.17, 0.1386), (0.1764, 0.17, 0.1764), (0.1307, 0.17, 0.1307), (-0.1307, 0.1037, -0.1307), (0.1707, 0.17, 0.07072), (0.1848, 0.17, 1.47e-07), (0.1813, 0.17, 0.03605), (0.03605, 0.17, -0.1813), (-0.1027, 0.1037, -0.1537), (0.07072, 0.17, -0.1707), (-0.07072, 0.17, -0.1707), (-0.07072, 0.1037, -0.1707), (-0.04868, 0.13, 0.2447), (-0.03605, 0.1037, -0.1813), (-3.477e-08, 0.1037, -0.1848), (-0.1386, 0.13, 0.2075), (-0.1764, 0.13, 0.1764), (-0.03605, 0.17, -0.1813), (0.03605, 0.1037, -0.1813), (0.07072, 0.1037, -0.1707), (-0.2495, 0.13, -3.156e-08), (-9.499e-08, 0.17, 0.1848), (0.1027, 0.1037, -0.1537), (0.1307, 0.1037, -0.1307), (0.1537, 0.1037, -0.1027), (-0.03605, 0.17, 0.1813), (0.1707, 0.1037, -0.07072), (-0.04868, 0.13, -0.2447), (0.1813, 0.1037, -0.03605), (0.1848, 0.1037, 1.457e-07), (0.09549, 0.13, -0.2305), (0.1813, 0.1037, 0.03605), (0.1707, 0.1037, 0.07072), (0.2075, 0.13, -0.1386), (0.2305, 0.13, -0.09549), (0.1027, 0.17, 0.1537), (0.1537, 0.1037, 0.1027), (0.2447, 0.13, 0.04868), (0.1307, 0.1037, 0.1307), (0.1027, 0.1037, 0.1537), (0.1764, 0.13, 0.1764), (0.07072, 0.1037, 0.1707), (0.03605, 0.1037, 0.1813), (0.07072, 0.17, 0.1707), (0.2447, 0.17, 0.04868), (0.1386, 0.17, 0.2075), (-8.912e-08, 0.17, 0.2495), (0.09549, 0.17, 0.2305), (0.04868, 0.17, 0.2447), (-0.2075, 0.17, -0.1386), (0.2305, 0.17, 0.09549), (0.2495, 0.17, 1.898e-07), (0.1707, 0.17, -0.07072), (-0.1848, 0.17, -1.751e-08), (-0.1813, 0.17, -0.03605), (-0.1307, 0.17, 0.1307), (-0.1537, 0.17, 0.1027), (-0.09549, 0.17, -0.2305), (-0.1764, 0.17, -0.1764), (-0.1386, 0.17, -0.2075), (-0.1027, 0.17, 0.1537), (-0.07072, 0.17, 0.1707), (0.04868, 0.17, -0.2447), (0.1027, 0.17, -0.1537), (-0.1707, 0.17, 0.07072), (-0.1813, 0.17, 0.03605), (-0.1027, 0.17, -0.1537), (-3.477e-08, 0.17, -0.1848), (0.1307, 0.17, -0.1307), (0.1537, 0.17, -0.1027), (0.1813, 0.17, -0.03605), (0.1537, 0.17, 0.1027), (-0.04868, 0.17, 0.2447), (-0.09549, 0.17, 0.2305), (-0.04868, 0.17, -0.2447), (-7.813e-09, 0.17, -0.2495), (-0.1307, 0.17, -0.1307), (0.1307, 0.13, 0.1307), (0.09549, 0.13, 0.2305), (0.1386, 0.13, 0.2075), (-0.1707, 0.17, -0.07072), (-0.1537, 0.17, -0.1027), (0.1813, 0.13, 0.03605), (0.2305, 0.13, 0.09549), (-0.2447, 0.17, -0.04868), (0.1707, 0.13, -0.07072), (0.1537, 0.13, -0.1027), (0.2495, 0.13, 1.905e-07), (-0.2305, 0.17, -0.09549), (0.07072, 0.13, -0.1707), (-0.03605, 0.13, -0.1813), (-0.2447, 0.17, 0.04868), (-0.2495, 0.17, -3.233e-08), (-0.1848, 0.13, -1.673e-08), (0.04868, 0.13, -0.2447), (-0.09549, 0.13, -0.2305), (-0.1307, 0.13, 0.1307), (-0.1764, 0.13, -0.1764), (-0.2075, 0.17, 0.1386), (-0.1027, 0.13, 0.1537), (-0.03605, 0.13, 0.1813), (-0.2075, 0.13, -0.1386), (-0.2305, 0.13, -0.09549), (-0.09549, 0.13, 0.2305), (-0.2305, 0.13, 0.09549), (-0.2075, 0.13, 0.1386), (-0.2447, 0.13, -0.04868), (-8.912e-08, 0.13, 0.2495), (-0.2305, 0.17, 0.09549), (-7.813e-09, 0.13, -0.2495), (-0.1813, 0.13, 0.03605), (0.1386, 0.13, -0.2075), (-0.1027, 0.13, -0.1537), (0.2075, 0.17, -0.1386), (0.2447, 0.13, -0.04868), (0.2305, 0.17, -0.09549), (-0.1386, 0.17, 0.2075), (0.1307, 0.13, -0.1307), (0.2075, 0.13, 0.1386), (-0.1764, 0.17, 0.1764), (0.1386, 0.17, -0.2075), (0.1764, 0.17, -0.1764), (0.04868, 0.13, 0.2447), (0.03605, 0.13, 0.1813), (0.1537, 0.13, 0.1027), (0.1813, 0.13, -0.03605), (0.1027, 0.13, -0.1537), (-3.477e-08, 0.13, -0.1848), (-9.499e-08, 0.13, 0.1848), (-0.1813, 0.13, -0.03605), (-0.1537, 0.13, 0.1027), (-0.1707, 0.13, 0.07072), (-0.07072, 0.13, 0.1707), (-0.1707, 0.13, -0.07072), (-0.1537, 0.13, -0.1027), (-0.1307, 0.13, -0.1307), (-0.07072, 0.13, -0.1707), (0.03605, 0.13, -0.1813), (0.1848, 0.13, 1.478e-07), (0.1707, 0.13, 0.07072), (0.1027, 0.13, 0.1537), (-0.02998, 0.1049, 0.1507), (-9.722e-08, 0.1049, 0.1537), (-0.0588, 0.1049, 0.142), (-0.08537, 0.1049, 0.1278), (-0.1087, 0.1049, 0.1087), (-0.1278, 0.1049, 0.08537), (-0.142, 0.1049, 0.0588), (-0.1507, 0.1049, 0.02998), (-0.1537, 0.1049, -1.287e-08), (-0.1507, 0.1049, -0.02998), (-0.142, 0.1049, -0.0588), (-0.1278, 0.1049, -0.08537), (-0.1087, 0.1049, -0.1087), (-0.08537, 0.1049, -0.1278), (-0.0588, 0.1049, -0.142), (-0.02998, 0.1049, -0.1507), (-4.715e-08, 0.1049, -0.1537), (0.02998, 0.1049, -0.1507), (0.0588, 0.1049, -0.142), (0.08537, 0.1049, -0.1278), (0.1087, 0.1049, -0.1087), (0.1278, 0.1049, -0.08537), (0.142, 0.1049, -0.0588), (0.1507, 0.1049, -0.02998), (0.1537, 0.1049, 1.239e-07), (0.1507, 0.1049, 0.02998), (0.142, 0.1049, 0.0588), (0.1278, 0.1049, 0.08537), (0.1087, 0.1049, 0.1087), (0.08537, 0.1049, 0.1278), (0.0588, 0.1049, 0.142), (0.02998, 0.1049, 0.1507), (-0.02998, 0.1688, 0.1507), (-9.722e-08, 0.1688, 0.1537), (-0.0588, 0.1688, 0.142), (-0.08537, 0.1688, 0.1278), (-0.1087, 0.1688, 0.1087), (-0.1278, 0.1688, 0.08537), (-0.142, 0.1688, 0.0588), (-0.1507, 0.1688, 0.02998), (-0.1537, 0.1688, -1.419e-08), (-0.1507, 0.1688, -0.02998), (-0.142, 0.1688, -0.0588), (-0.1278, 0.1688, -0.08537), (-0.1087, 0.1688, -0.1087), (-0.08537, 0.1688, -0.1278), (-0.0588, 0.1688, -0.142), (-0.02998, 0.1688, -0.1507), (-4.715e-08, 0.1688, -0.1537), (0.02998, 0.1688, -0.1507), (0.0588, 0.1688, -0.142), (0.08537, 0.1688, -0.1278), (0.1087, 0.1688, -0.1087), (0.1278, 0.1688, -0.08537), (0.142, 0.1688, -0.0588), (0.1507, 0.1688, -0.02998), (0.1537, 0.1688, 1.226e-07), (0.1507, 0.1688, 0.02998), (0.142, 0.1688, 0.0588), (0.1278, 0.1688, 0.08537), (0.1087, 0.1688, 0.1087), (0.08537, 0.1688, 0.1278), (0.0588, 0.1688, 0.142), (0.02998, 0.1688, 0.1507), (1.009e-07, 0.17, 1.85), (7.037e-07, 0.17, -1.85), (-8.912e-08, 0.17, 0.2495), (-7.813e-09, 0.17, -0.2495), (0.03028, 0.17, 1.85), (0.03028, 0.17, -1.85), (0.03028, 0.17, 0.2444), (0.03028, 0.17, -0.2435), (0.03028, 0.13, 1.85), (0.03028, 0.13, -1.85), (0.03028, 0.13, 0.2444), (0.03028, 0.13, -0.2435)], [], [(115, 130, 96, 83), (142, 89, 90, 134), (134, 90, 73, 136), (136, 73, 91, 16), (16, 91, 26, 72), (72, 26, 27, 65), (65, 27, 25, 71), (71, 25, 92, 21), (21, 92, 23, 22), (22, 23, 56, 66), (66, 56, 64, 68), (68, 64, 20, 69), (69, 20, 42, 67), (67, 42, 46, 93), (93, 46, 82, 94), (94, 82, 81, 137), (137, 81, 76, 140), (140, 76, 77, 119), (119, 77, 85, 129), (129, 85, 86, 112), (112, 86, 74, 113), (113, 74, 75, 105), (105, 75, 101, 109), (109, 101, 102, 70), (70, 102, 97, 79), (79, 97, 87, 80), (80, 87, 31, 78), (78, 31, 38, 95), (95, 38, 88, 96), (96, 88, 28, 83), (83, 28, 30, 9), (9, 30, 84, 141), (141, 84, 89, 142), (6, 132, 141, 142), (117, 151, 77, 76), (100, 61, 22, 66), (161, 2, 64, 56), (116, 11, 80, 78), (160, 145, 92, 25), (11, 118, 79, 80), (153, 120, 81, 82), (103, 160, 25, 27), (121, 153, 82, 46), (159, 103, 27, 26), (139, 104, 71, 21), (124, 33, 93, 94), (128, 143, 69, 67), (15, 125, 129, 112), (36, 124, 94, 137), (143, 99, 68, 69), (120, 117, 76, 81), (126, 37, 140, 119), (99, 100, 66, 68), (155, 156, 97, 102), (151, 152, 85, 77), (33, 128, 67, 93), (131, 114, 74, 86), (37, 36, 137, 140), (108, 135, 16, 72), (127, 41, 113, 105), (154, 155, 102, 101), (158, 110, 30, 28), (150, 154, 101, 75), (157, 111, 38, 31), (130, 48, 95, 96), (161, 98, 59, 60), (17, 14, 170, 171), (148, 111, 34, 35), (120, 153, 5, 7), (2, 161, 60, 62), (158, 148, 35, 39), (117, 120, 7, 8), (144, 2, 62, 63), (110, 158, 39, 40), (151, 117, 8, 10), (149, 144, 63, 4), (147, 110, 40, 43), (152, 151, 10, 12), (138, 147, 43, 44), (131, 152, 12, 13), (107, 138, 44, 45), (114, 131, 13, 14), (106, 107, 45, 47), (150, 114, 14, 17), (146, 106, 47, 49), (154, 150, 17, 18), (159, 146, 49, 50), (155, 154, 18, 19), (103, 159, 50, 52), (156, 155, 19, 24), (160, 103, 52, 53), (133, 156, 24, 29), (145, 160, 53, 57), (157, 133, 29, 32), (121, 149, 4, 3), (98, 145, 57, 59), (111, 157, 32, 34), (153, 121, 3, 5), (146, 159, 26, 91), (114, 150, 75, 74), (149, 121, 46, 42), (104, 58, 65, 71), (111, 148, 88, 38), (98, 161, 56, 23), (58, 108, 72, 65), (110, 147, 84, 30), (61, 139, 21, 22), (147, 138, 89, 84), (118, 122, 70, 79), (138, 107, 90, 89), (106, 146, 91, 73), (122, 123, 109, 70), (144, 149, 42, 20), (54, 6, 142, 134), (51, 115, 83, 9), (148, 158, 28, 88), (135, 55, 136, 16), (145, 98, 23, 92), (55, 54, 134, 136), (133, 157, 31, 87), (2, 144, 20, 64), (125, 126, 119, 129), (48, 116, 78, 95), (156, 133, 87, 97), (132, 51, 9, 141), (107, 106, 73, 90), (41, 15, 112, 113), (152, 131, 86, 85), (123, 127, 105, 109), (172, 171, 203, 204), (4, 63, 193, 163), (45, 44, 182, 183), (18, 17, 171, 172), (7, 5, 164, 165), (19, 18, 172, 173), (8, 7, 165, 166), (47, 45, 183, 184), (24, 19, 173, 174), (49, 47, 184, 185), (29, 24, 174, 175), (50, 49, 185, 186), (32, 29, 175, 176), (10, 8, 166, 167), (12, 10, 167, 168), (52, 50, 186, 187), (34, 32, 176, 177), (53, 52, 187, 188), (35, 34, 177, 178), (57, 53, 188, 189), (39, 35, 178, 179), (59, 57, 189, 190), (40, 39, 179, 180), (60, 59, 190, 191), (13, 12, 168, 169), (62, 60, 191, 192), (3, 4, 163, 162), (43, 40, 180, 181), (14, 13, 169, 170), (63, 62, 192, 193), (5, 3, 162, 164), (44, 43, 181, 182), (196, 194, 195, 225, 224, 223, 222, 221, 220, 219, 218, 217, 216, 215, 214, 213, 212, 211, 210, 209, 208, 207, 206, 205, 204, 203, 202, 201, 200, 199, 198, 197), (186, 185, 217, 218), (173, 172, 204, 205), (187, 186, 218, 219), (174, 173, 205, 206), (188, 187, 219, 220), (175, 174, 206, 207), (189, 188, 220, 221), (176, 175, 207, 208), (162, 163, 195, 194), (190, 189, 221, 222), (177, 176, 208, 209), (164, 162, 194, 196), (191, 190, 222, 223), (178, 177, 209, 210), (165, 164, 196, 197), (192, 191, 223, 224), (179, 178, 210, 211), (166, 165, 197, 198), (193, 192, 224, 225), (180, 179, 211, 212), (167, 166, 198, 199), (163, 193, 225, 195), (181, 180, 212, 213), (168, 167, 199, 200), (182, 181, 213, 214), (169, 168, 200, 201), (183, 182, 214, 215), (170, 169, 201, 202), (184, 183, 215, 216), (171, 170, 202, 203), (185, 184, 216, 217), (128, 0, 226, 228), (1, 130, 229, 227), (228, 226, 230, 232), (227, 229, 233, 231), (232, 230, 234, 236), (231, 233, 237, 235)])
me_circle_002.polygons.foreach_set('use_smooth', [1, 0, 0, 0, 0, 0, 0, 0, 0, 0, 0, 0, 0, 0, 0, 0, 0, 0, 0, 0, 0, 0, 0, 0, 0, 0, 0, 0, 0, 0, 0, 0, 0, 1, 1, 1, 1, 1, 1, 1, 1, 1, 1, 1, 1, 1, 1, 1, 1, 1, 1, 1, 1, 1, 1, 1, 1, 1, 1, 1, 1, 1, 1, 1, 1, 1, 0, 1, 1, 1, 1, 1, 1, 1, 1, 1, 1, 1, 1, 1, 1, 1, 1, 1, 1, 1, 1, 1, 1, 1, 1, 1, 1, 1, 1, 1, 1, 1, 1, 1, 1, 1, 1, 1, 1, 1, 1, 1, 1, 1, 1, 1, 1, 1, 1, 1, 1, 1, 1, 1, 1, 1, 1, 1, 1, 1, 1, 1, 1, 1, 0, 0, 0, 0, 0, 0, 0, 0, 0, 0, 0, 0, 0, 0, 0, 0, 0, 0, 0, 0, 0, 0, 0, 0, 0, 0, 0, 0, 0, 0, 0, 0, 1, 1, 1, 1, 1, 1, 1, 1, 1, 1, 1, 1, 1, 1, 1, 1, 1, 1, 1, 1, 1, 1, 1, 1, 1, 1, 1, 1, 1, 1, 1, 0, 0, 0, 0, 0, 0])
me_circle_002.use_remesh_preserve_volume = False
me_circle_002.use_remesh_preserve_attributes = False
me_circle_002.use_mirror_vertex_groups = False
me_circle_002.update()

# ---- objects
ob_cube = bpy.data.objects.new('Cube', me_cube)
ob_lamp = bpy.data.objects.new('Lamp', light_lamp)
ob_camera = bpy.data.objects.new('Camera', cam_camera)
ob_plane = bpy.data.objects.new('Plane', me_plane)
ob_circle_001 = bpy.data.objects.new('Circle.001', me_circle_000)
ob_circle_005 = bpy.data.objects.new('Circle.005', me_circle_005)
ob_circle_003 = bpy.data.objects.new('Circle.003', me_circle_003)
ob_circle = bpy.data.objects.new('Circle', me_circle_001)
ob_circle_004 = bpy.data.objects.new('Circle.004', me_circle_004)
ob_circle_002 = bpy.data.objects.new('Circle.002', me_circle_002)

# ---- transforms, parenting, visibility, modifiers, constraints
ob_cube.location = (0.0, 0.0, 0.0)
ob_cube.lock_rotations_4d = False
ob_cube.empty_display_type = 'ARROWS'
ob_cube.hide_viewport = True
ob_cube.lineart.crease_threshold = 0.0
_m = ob_cube.modifiers.new('Mirror', 'MIRROR')
_m.use_axis = (False, False, True)
_m.mirror_object = ob_plane
_m = ob_cube.modifiers.new('EdgeSplit', 'EDGE_SPLIT')
ob_lamp.location = (0.05112, 2.501, 0.2181)
ob_lamp.rotation_euler = (0.6503, 0.05522, 1.866)
ob_lamp.lock_rotations_4d = False
ob_lamp.empty_display_type = 'ARROWS'
ob_lamp.color = (0.0, 0.0, 0.0, 0.0)
ob_lamp.lineart.crease_threshold = 0.0
ob_camera.location = (7.481, -6.508, 5.344)
ob_camera.rotation_euler = (1.109, 0.01082, 0.8149)
ob_camera.lock_rotations_4d = False
ob_camera.empty_display_type = 'ARROWS'
ob_camera.color = (0.0, 0.0, 0.0, 0.0)
ob_camera.display_type = 'WIRE'
ob_camera.lineart.crease_threshold = 0.0
ob_plane.location = (4.657e-07, 0.9742, -1.49e-08)
ob_plane.rotation_euler = (1.571, -0.0, 0.0)
ob_plane.hide_viewport = True
ob_plane.lineart.crease_threshold = 0.0
ob_circle_001.location = (4.657e-07, 0.9742, -1.49e-08)
ob_circle_001.lineart.crease_threshold = 0.0
_m = ob_circle_001.modifiers.new('Mirror', 'MIRROR')
_m.use_axis = (False, False, True)
_m.mirror_object = ob_plane
_m = ob_circle_001.modifiers.new('EdgeSplit', 'EDGE_SPLIT')
ob_circle_005.parent = ob_circle_001
ob_circle_005.matrix_parent_inverse = Matrix(((1.0, 0.0, 0.0, -4.657e-07), (0.0, 1.0, 0.0, -0.9742), (0.0, 0.0, 1.0, 1.49e-08), (0.0, 0.0, 0.0, 1.0)))
ob_circle_005.location = (4.657e-07, 0.9742, -1.49e-08)
ob_circle_005.hide_viewport = True
ob_circle_005.lineart.crease_threshold = 0.0
_m = ob_circle_005.modifiers.new('Mirror', 'MIRROR')
_m.use_axis = (False, False, True)
_m.mirror_object = ob_plane
_m = ob_circle_005.modifiers.new('EdgeSplit', 'EDGE_SPLIT')
ob_circle_003.parent = ob_circle_001
ob_circle_003.location = (4.657e-07, 0.0, -1.49e-08)
ob_circle_003.lineart.crease_threshold = 0.0
_m = ob_circle_003.modifiers.new('Mirror', 'MIRROR')
_m.use_axis = (False, False, True)
_m.mirror_object = ob_plane
ob_circle.location = (4.657e-07, 0.9742, -1.49e-08)
ob_circle.lineart.crease_threshold = 0.0
_m = ob_circle.modifiers.new('Mirror', 'MIRROR')
_m.use_axis = (False, False, True)
_m.mirror_object = ob_plane
_m = ob_circle.modifiers.new('EdgeSplit', 'EDGE_SPLIT')
ob_circle_004.parent = ob_circle
ob_circle_004.matrix_parent_inverse = Matrix(((1.0, 0.0, 0.0, -4.657e-07), (0.0, 1.0, 0.0, -0.9742), (0.0, 0.0, 1.0, 1.49e-08), (0.0, 0.0, 0.0, 1.0)))
ob_circle_004.location = (4.657e-07, 0.9742, -1.49e-08)
ob_circle_004.hide_viewport = True
ob_circle_004.lineart.crease_threshold = 0.0
_m = ob_circle_004.modifiers.new('Mirror', 'MIRROR')
_m.use_axis = (False, False, True)
_m.mirror_object = ob_plane
_m = ob_circle_004.modifiers.new('EdgeSplit', 'EDGE_SPLIT')
ob_circle_002.parent = ob_circle
ob_circle_002.location = (4.657e-07, 0.0, -1.49e-08)
ob_circle_002.lineart.crease_threshold = 0.0
_m = ob_circle_002.modifiers.new('Mirror', 'MIRROR')
_m.use_axis = (False, False, True)
_m.mirror_object = ob_plane
_m = ob_circle_002.modifiers.new('EdgeSplit', 'EDGE_SPLIT')

# ---- collection membership
col_collection_1.objects.link(ob_cube)
col_collection_1.objects.link(ob_lamp)
col_collection_1.objects.link(ob_camera)
col_collection_7.objects.link(ob_plane)
col_collection_7.objects.link(ob_circle_001)
col_collection_7.objects.link(ob_circle_005)
col_collection_7.objects.link(ob_circle_003)
col_collection_7.objects.link(ob_circle)
col_collection_7.objects.link(ob_circle_004)
col_collection_7.objects.link(ob_circle_002)

# ---- scene / render settings (as saved in the file)
scene.camera = ob_camera
scene.frame_start = 1; scene.frame_end = 250; scene.frame_set(1)
scene.render.engine = 'BLENDER_EEVEE_NEXT'
scene.render.dither_intensity = 0.0
scene.cycles.use_denoising = False
scene.cycles.samples = 128
scene.cycles.sampling_pattern = 'TABULATED_SOBOL'
scene.cycles.light_sampling_threshold = 0.0
scene.cycles.use_adaptive_sampling = False
scene.cycles.use_light_tree = False
scene.cycles.blur_glossy = 0.0
scene.cycles.use_animated_seed = True
scene.cycles.sample_clamp_indirect = 0.0
scene.view_settings.view_transform = 'Standard'
bpy.context.view_layer.update()
